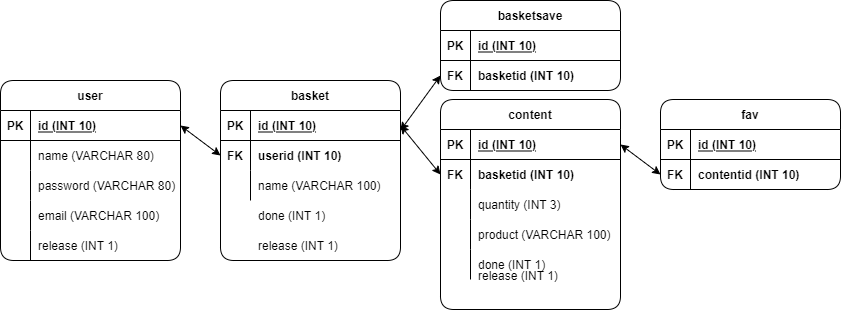

The diagram above was exported from draw.io. Its source (the exported page's mxGraphModel, read from the mxfile embedded in the PNG):
<mxGraphModel dx="1088" dy="861" grid="1" gridSize="10" guides="1" tooltips="1" connect="1" arrows="1" fold="1" page="1" pageScale="1" pageWidth="1169" pageHeight="827" math="0" shadow="0">
  <root>
    <mxCell id="fsiWSeq_GjfN4j8oPVDK-0" />
    <mxCell id="fsiWSeq_GjfN4j8oPVDK-1" parent="fsiWSeq_GjfN4j8oPVDK-0" />
    <mxCell id="fsiWSeq_GjfN4j8oPVDK-2" value="user" style="shape=table;startSize=30;container=1;collapsible=1;childLayout=tableLayout;fixedRows=1;rowLines=0;fontStyle=1;align=center;resizeLast=1;rounded=1;" parent="fsiWSeq_GjfN4j8oPVDK-1" vertex="1">
      <mxGeometry x="110" y="290" width="180" height="180" as="geometry">
        <mxRectangle x="20" y="400" width="60" height="30" as="alternateBounds" />
      </mxGeometry>
    </mxCell>
    <mxCell id="fsiWSeq_GjfN4j8oPVDK-3" value="" style="shape=partialRectangle;collapsible=0;dropTarget=0;pointerEvents=0;fillColor=none;top=0;left=0;bottom=1;right=0;points=[[0,0.5],[1,0.5]];portConstraint=eastwest;rounded=1;" parent="fsiWSeq_GjfN4j8oPVDK-2" vertex="1">
      <mxGeometry y="30" width="180" height="30" as="geometry" />
    </mxCell>
    <mxCell id="fsiWSeq_GjfN4j8oPVDK-4" value="PK" style="shape=partialRectangle;connectable=0;fillColor=none;top=0;left=0;bottom=0;right=0;fontStyle=1;overflow=hidden;rounded=1;" parent="fsiWSeq_GjfN4j8oPVDK-3" vertex="1">
      <mxGeometry width="30" height="30" as="geometry">
        <mxRectangle width="30" height="30" as="alternateBounds" />
      </mxGeometry>
    </mxCell>
    <mxCell id="fsiWSeq_GjfN4j8oPVDK-5" value="id (INT 10)" style="shape=partialRectangle;connectable=0;fillColor=none;top=0;left=0;bottom=0;right=0;align=left;spacingLeft=6;fontStyle=5;overflow=hidden;rounded=1;" parent="fsiWSeq_GjfN4j8oPVDK-3" vertex="1">
      <mxGeometry x="30" width="150" height="30" as="geometry">
        <mxRectangle width="150" height="30" as="alternateBounds" />
      </mxGeometry>
    </mxCell>
    <mxCell id="fsiWSeq_GjfN4j8oPVDK-6" value="" style="shape=partialRectangle;collapsible=0;dropTarget=0;pointerEvents=0;fillColor=none;top=0;left=0;bottom=0;right=0;points=[[0,0.5],[1,0.5]];portConstraint=eastwest;rounded=1;" parent="fsiWSeq_GjfN4j8oPVDK-2" vertex="1">
      <mxGeometry y="60" width="180" height="30" as="geometry" />
    </mxCell>
    <mxCell id="fsiWSeq_GjfN4j8oPVDK-7" value="" style="shape=partialRectangle;connectable=0;fillColor=none;top=0;left=0;bottom=0;right=0;editable=1;overflow=hidden;rounded=1;" parent="fsiWSeq_GjfN4j8oPVDK-6" vertex="1">
      <mxGeometry width="30" height="30" as="geometry">
        <mxRectangle width="30" height="30" as="alternateBounds" />
      </mxGeometry>
    </mxCell>
    <mxCell id="fsiWSeq_GjfN4j8oPVDK-8" value="name (VARCHAR 80)" style="shape=partialRectangle;connectable=0;fillColor=none;top=0;left=0;bottom=0;right=0;align=left;spacingLeft=6;overflow=hidden;rounded=1;" parent="fsiWSeq_GjfN4j8oPVDK-6" vertex="1">
      <mxGeometry x="30" width="150" height="30" as="geometry">
        <mxRectangle width="150" height="30" as="alternateBounds" />
      </mxGeometry>
    </mxCell>
    <mxCell id="fsiWSeq_GjfN4j8oPVDK-9" value="" style="shape=partialRectangle;collapsible=0;dropTarget=0;pointerEvents=0;fillColor=none;top=0;left=0;bottom=0;right=0;points=[[0,0.5],[1,0.5]];portConstraint=eastwest;rounded=1;" parent="fsiWSeq_GjfN4j8oPVDK-2" vertex="1">
      <mxGeometry y="90" width="180" height="30" as="geometry" />
    </mxCell>
    <mxCell id="fsiWSeq_GjfN4j8oPVDK-10" value="" style="shape=partialRectangle;connectable=0;fillColor=none;top=0;left=0;bottom=0;right=0;editable=1;overflow=hidden;rounded=1;" parent="fsiWSeq_GjfN4j8oPVDK-9" vertex="1">
      <mxGeometry width="30" height="30" as="geometry">
        <mxRectangle width="30" height="30" as="alternateBounds" />
      </mxGeometry>
    </mxCell>
    <mxCell id="fsiWSeq_GjfN4j8oPVDK-11" value="password (VARCHAR 80)" style="shape=partialRectangle;connectable=0;fillColor=none;top=0;left=0;bottom=0;right=0;align=left;spacingLeft=6;overflow=hidden;rounded=1;" parent="fsiWSeq_GjfN4j8oPVDK-9" vertex="1">
      <mxGeometry x="30" width="150" height="30" as="geometry">
        <mxRectangle width="150" height="30" as="alternateBounds" />
      </mxGeometry>
    </mxCell>
    <mxCell id="fsiWSeq_GjfN4j8oPVDK-12" value="" style="shape=partialRectangle;collapsible=0;dropTarget=0;pointerEvents=0;fillColor=none;top=0;left=0;bottom=0;right=0;points=[[0,0.5],[1,0.5]];portConstraint=eastwest;rounded=1;" parent="fsiWSeq_GjfN4j8oPVDK-2" vertex="1">
      <mxGeometry y="120" width="180" height="30" as="geometry" />
    </mxCell>
    <mxCell id="fsiWSeq_GjfN4j8oPVDK-13" value="" style="shape=partialRectangle;connectable=0;fillColor=none;top=0;left=0;bottom=0;right=0;editable=1;overflow=hidden;rounded=1;" parent="fsiWSeq_GjfN4j8oPVDK-12" vertex="1">
      <mxGeometry width="30" height="30" as="geometry">
        <mxRectangle width="30" height="30" as="alternateBounds" />
      </mxGeometry>
    </mxCell>
    <mxCell id="fsiWSeq_GjfN4j8oPVDK-14" value="email (VARCHAR 100)" style="shape=partialRectangle;connectable=0;fillColor=none;top=0;left=0;bottom=0;right=0;align=left;spacingLeft=6;overflow=hidden;rounded=1;" parent="fsiWSeq_GjfN4j8oPVDK-12" vertex="1">
      <mxGeometry x="30" width="150" height="30" as="geometry">
        <mxRectangle width="150" height="30" as="alternateBounds" />
      </mxGeometry>
    </mxCell>
    <mxCell id="fsiWSeq_GjfN4j8oPVDK-15" value="" style="shape=partialRectangle;collapsible=0;dropTarget=0;pointerEvents=0;fillColor=none;top=0;left=0;bottom=0;right=0;points=[[0,0.5],[1,0.5]];portConstraint=eastwest;rounded=1;" parent="fsiWSeq_GjfN4j8oPVDK-2" vertex="1">
      <mxGeometry y="150" width="180" height="30" as="geometry" />
    </mxCell>
    <mxCell id="fsiWSeq_GjfN4j8oPVDK-16" value="" style="shape=partialRectangle;connectable=0;fillColor=none;top=0;left=0;bottom=0;right=0;editable=1;overflow=hidden;rounded=1;" parent="fsiWSeq_GjfN4j8oPVDK-15" vertex="1">
      <mxGeometry width="30" height="30" as="geometry">
        <mxRectangle width="30" height="30" as="alternateBounds" />
      </mxGeometry>
    </mxCell>
    <mxCell id="fsiWSeq_GjfN4j8oPVDK-17" value="release (INT 1)" style="shape=partialRectangle;connectable=0;fillColor=none;top=0;left=0;bottom=0;right=0;align=left;spacingLeft=6;overflow=hidden;rounded=1;" parent="fsiWSeq_GjfN4j8oPVDK-15" vertex="1">
      <mxGeometry x="30" width="150" height="30" as="geometry">
        <mxRectangle width="150" height="30" as="alternateBounds" />
      </mxGeometry>
    </mxCell>
    <mxCell id="5cUvxK-wH8b_tJh2RC-r-0" value="basket" style="shape=table;startSize=30;container=1;collapsible=1;childLayout=tableLayout;fixedRows=1;rowLines=0;fontStyle=1;align=center;resizeLast=1;rounded=1;" parent="fsiWSeq_GjfN4j8oPVDK-1" vertex="1">
      <mxGeometry x="330" y="290" width="180" height="180" as="geometry">
        <mxRectangle x="20" y="400" width="60" height="30" as="alternateBounds" />
      </mxGeometry>
    </mxCell>
    <mxCell id="5cUvxK-wH8b_tJh2RC-r-1" value="" style="shape=partialRectangle;collapsible=0;dropTarget=0;pointerEvents=0;fillColor=none;top=0;left=0;bottom=1;right=0;points=[[0,0.5],[1,0.5]];portConstraint=eastwest;rounded=1;" parent="5cUvxK-wH8b_tJh2RC-r-0" vertex="1">
      <mxGeometry y="30" width="180" height="30" as="geometry" />
    </mxCell>
    <mxCell id="5cUvxK-wH8b_tJh2RC-r-2" value="PK" style="shape=partialRectangle;connectable=0;fillColor=none;top=0;left=0;bottom=0;right=0;fontStyle=1;overflow=hidden;rounded=1;" parent="5cUvxK-wH8b_tJh2RC-r-1" vertex="1">
      <mxGeometry width="30" height="30" as="geometry">
        <mxRectangle width="30" height="30" as="alternateBounds" />
      </mxGeometry>
    </mxCell>
    <mxCell id="5cUvxK-wH8b_tJh2RC-r-3" value="id (INT 10)" style="shape=partialRectangle;connectable=0;fillColor=none;top=0;left=0;bottom=0;right=0;align=left;spacingLeft=6;fontStyle=5;overflow=hidden;rounded=1;" parent="5cUvxK-wH8b_tJh2RC-r-1" vertex="1">
      <mxGeometry x="30" width="150" height="30" as="geometry">
        <mxRectangle width="150" height="30" as="alternateBounds" />
      </mxGeometry>
    </mxCell>
    <mxCell id="5cUvxK-wH8b_tJh2RC-r-4" value="" style="shape=partialRectangle;collapsible=0;dropTarget=0;pointerEvents=0;fillColor=none;top=0;left=0;bottom=0;right=0;points=[[0,0.5],[1,0.5]];portConstraint=eastwest;rounded=1;fontStyle=1" parent="5cUvxK-wH8b_tJh2RC-r-0" vertex="1">
      <mxGeometry y="60" width="180" height="30" as="geometry" />
    </mxCell>
    <mxCell id="5cUvxK-wH8b_tJh2RC-r-5" value="FK" style="shape=partialRectangle;connectable=0;fillColor=none;top=0;left=0;bottom=0;right=0;editable=1;overflow=hidden;rounded=1;fontStyle=1" parent="5cUvxK-wH8b_tJh2RC-r-4" vertex="1">
      <mxGeometry width="30" height="30" as="geometry">
        <mxRectangle width="30" height="30" as="alternateBounds" />
      </mxGeometry>
    </mxCell>
    <mxCell id="5cUvxK-wH8b_tJh2RC-r-6" value="userid (INT 10)" style="shape=partialRectangle;connectable=0;fillColor=none;top=0;left=0;bottom=0;right=0;align=left;spacingLeft=6;overflow=hidden;rounded=1;fontStyle=1" parent="5cUvxK-wH8b_tJh2RC-r-4" vertex="1">
      <mxGeometry x="30" width="150" height="30" as="geometry">
        <mxRectangle width="150" height="30" as="alternateBounds" />
      </mxGeometry>
    </mxCell>
    <mxCell id="5cUvxK-wH8b_tJh2RC-r-13" value="" style="shape=partialRectangle;collapsible=0;dropTarget=0;pointerEvents=0;fillColor=none;top=0;left=0;bottom=0;right=0;points=[[0,0.5],[1,0.5]];portConstraint=eastwest;rounded=1;" parent="5cUvxK-wH8b_tJh2RC-r-0" vertex="1">
      <mxGeometry y="90" width="180" height="30" as="geometry" />
    </mxCell>
    <mxCell id="5cUvxK-wH8b_tJh2RC-r-14" value="" style="shape=partialRectangle;connectable=0;fillColor=none;top=0;left=0;bottom=0;right=0;editable=1;overflow=hidden;rounded=1;" parent="5cUvxK-wH8b_tJh2RC-r-13" vertex="1">
      <mxGeometry width="30" height="30" as="geometry">
        <mxRectangle width="30" height="30" as="alternateBounds" />
      </mxGeometry>
    </mxCell>
    <mxCell id="5cUvxK-wH8b_tJh2RC-r-15" value="name (VARCHAR 100)" style="shape=partialRectangle;connectable=0;fillColor=none;top=0;left=0;bottom=0;right=0;align=left;spacingLeft=6;overflow=hidden;rounded=1;" parent="5cUvxK-wH8b_tJh2RC-r-13" vertex="1">
      <mxGeometry x="30" width="150" height="30" as="geometry">
        <mxRectangle width="150" height="30" as="alternateBounds" />
      </mxGeometry>
    </mxCell>
    <mxCell id="5cUvxK-wH8b_tJh2RC-r-17" value="" style="endArrow=classic;startArrow=classic;html=1;rounded=0;entryX=1;entryY=0.5;entryDx=0;entryDy=0;exitX=0;exitY=0.5;exitDx=0;exitDy=0;" parent="fsiWSeq_GjfN4j8oPVDK-1" source="5cUvxK-wH8b_tJh2RC-r-4" target="fsiWSeq_GjfN4j8oPVDK-3" edge="1">
      <mxGeometry width="50" height="50" relative="1" as="geometry">
        <mxPoint x="640" y="690" as="sourcePoint" />
        <mxPoint x="690" y="640" as="targetPoint" />
      </mxGeometry>
    </mxCell>
    <mxCell id="5cUvxK-wH8b_tJh2RC-r-18" value="content" style="shape=table;startSize=30;container=1;collapsible=1;childLayout=tableLayout;fixedRows=1;rowLines=0;fontStyle=1;align=center;resizeLast=1;rounded=1;" parent="fsiWSeq_GjfN4j8oPVDK-1" vertex="1">
      <mxGeometry x="550" y="309" width="180" height="210" as="geometry">
        <mxRectangle x="20" y="400" width="60" height="30" as="alternateBounds" />
      </mxGeometry>
    </mxCell>
    <mxCell id="5cUvxK-wH8b_tJh2RC-r-19" value="" style="shape=partialRectangle;collapsible=0;dropTarget=0;pointerEvents=0;fillColor=none;top=0;left=0;bottom=1;right=0;points=[[0,0.5],[1,0.5]];portConstraint=eastwest;rounded=1;" parent="5cUvxK-wH8b_tJh2RC-r-18" vertex="1">
      <mxGeometry y="30" width="180" height="30" as="geometry" />
    </mxCell>
    <mxCell id="5cUvxK-wH8b_tJh2RC-r-20" value="PK" style="shape=partialRectangle;connectable=0;fillColor=none;top=0;left=0;bottom=0;right=0;fontStyle=1;overflow=hidden;rounded=1;" parent="5cUvxK-wH8b_tJh2RC-r-19" vertex="1">
      <mxGeometry width="30" height="30" as="geometry">
        <mxRectangle width="30" height="30" as="alternateBounds" />
      </mxGeometry>
    </mxCell>
    <mxCell id="5cUvxK-wH8b_tJh2RC-r-21" value="id (INT 10)" style="shape=partialRectangle;connectable=0;fillColor=none;top=0;left=0;bottom=0;right=0;align=left;spacingLeft=6;fontStyle=5;overflow=hidden;rounded=1;" parent="5cUvxK-wH8b_tJh2RC-r-19" vertex="1">
      <mxGeometry x="30" width="150" height="30" as="geometry">
        <mxRectangle width="150" height="30" as="alternateBounds" />
      </mxGeometry>
    </mxCell>
    <mxCell id="5cUvxK-wH8b_tJh2RC-r-22" value="" style="shape=partialRectangle;collapsible=0;dropTarget=0;pointerEvents=0;fillColor=none;top=0;left=0;bottom=0;right=0;points=[[0,0.5],[1,0.5]];portConstraint=eastwest;rounded=1;fontStyle=1" parent="5cUvxK-wH8b_tJh2RC-r-18" vertex="1">
      <mxGeometry y="60" width="180" height="30" as="geometry" />
    </mxCell>
    <mxCell id="5cUvxK-wH8b_tJh2RC-r-23" value="FK" style="shape=partialRectangle;connectable=0;fillColor=none;top=0;left=0;bottom=0;right=0;editable=1;overflow=hidden;rounded=1;fontStyle=1" parent="5cUvxK-wH8b_tJh2RC-r-22" vertex="1">
      <mxGeometry width="30" height="30" as="geometry">
        <mxRectangle width="30" height="30" as="alternateBounds" />
      </mxGeometry>
    </mxCell>
    <mxCell id="5cUvxK-wH8b_tJh2RC-r-24" value="basketid (INT 10)" style="shape=partialRectangle;connectable=0;fillColor=none;top=0;left=0;bottom=0;right=0;align=left;spacingLeft=6;overflow=hidden;rounded=1;fontStyle=1" parent="5cUvxK-wH8b_tJh2RC-r-22" vertex="1">
      <mxGeometry x="30" width="150" height="30" as="geometry">
        <mxRectangle width="150" height="30" as="alternateBounds" />
      </mxGeometry>
    </mxCell>
    <mxCell id="5cUvxK-wH8b_tJh2RC-r-25" value="" style="shape=partialRectangle;collapsible=0;dropTarget=0;pointerEvents=0;fillColor=none;top=0;left=0;bottom=0;right=0;points=[[0,0.5],[1,0.5]];portConstraint=eastwest;rounded=1;" parent="5cUvxK-wH8b_tJh2RC-r-18" vertex="1">
      <mxGeometry y="90" width="180" height="30" as="geometry" />
    </mxCell>
    <mxCell id="5cUvxK-wH8b_tJh2RC-r-26" value="" style="shape=partialRectangle;connectable=0;fillColor=none;top=0;left=0;bottom=0;right=0;editable=1;overflow=hidden;rounded=1;" parent="5cUvxK-wH8b_tJh2RC-r-25" vertex="1">
      <mxGeometry width="30" height="30" as="geometry">
        <mxRectangle width="30" height="30" as="alternateBounds" />
      </mxGeometry>
    </mxCell>
    <mxCell id="5cUvxK-wH8b_tJh2RC-r-27" value="quantity (INT 3)" style="shape=partialRectangle;connectable=0;fillColor=none;top=0;left=0;bottom=0;right=0;align=left;spacingLeft=6;overflow=hidden;rounded=1;" parent="5cUvxK-wH8b_tJh2RC-r-25" vertex="1">
      <mxGeometry x="30" width="150" height="30" as="geometry">
        <mxRectangle width="150" height="30" as="alternateBounds" />
      </mxGeometry>
    </mxCell>
    <mxCell id="5cUvxK-wH8b_tJh2RC-r-28" value="" style="shape=partialRectangle;collapsible=0;dropTarget=0;pointerEvents=0;fillColor=none;top=0;left=0;bottom=0;right=0;points=[[0,0.5],[1,0.5]];portConstraint=eastwest;rounded=1;" parent="5cUvxK-wH8b_tJh2RC-r-18" vertex="1">
      <mxGeometry y="120" width="180" height="30" as="geometry" />
    </mxCell>
    <mxCell id="5cUvxK-wH8b_tJh2RC-r-29" value="" style="shape=partialRectangle;connectable=0;fillColor=none;top=0;left=0;bottom=0;right=0;editable=1;overflow=hidden;rounded=1;" parent="5cUvxK-wH8b_tJh2RC-r-28" vertex="1">
      <mxGeometry width="30" height="30" as="geometry">
        <mxRectangle width="30" height="30" as="alternateBounds" />
      </mxGeometry>
    </mxCell>
    <mxCell id="5cUvxK-wH8b_tJh2RC-r-30" value="product (VARCHAR 100)" style="shape=partialRectangle;connectable=0;fillColor=none;top=0;left=0;bottom=0;right=0;align=left;spacingLeft=6;overflow=hidden;rounded=1;" parent="5cUvxK-wH8b_tJh2RC-r-28" vertex="1">
      <mxGeometry x="30" width="150" height="30" as="geometry">
        <mxRectangle width="150" height="30" as="alternateBounds" />
      </mxGeometry>
    </mxCell>
    <mxCell id="5cUvxK-wH8b_tJh2RC-r-31" value="" style="shape=partialRectangle;collapsible=0;dropTarget=0;pointerEvents=0;fillColor=none;top=0;left=0;bottom=0;right=0;points=[[0,0.5],[1,0.5]];portConstraint=eastwest;rounded=1;" parent="5cUvxK-wH8b_tJh2RC-r-18" vertex="1">
      <mxGeometry y="150" width="180" height="30" as="geometry" />
    </mxCell>
    <mxCell id="5cUvxK-wH8b_tJh2RC-r-32" value="" style="shape=partialRectangle;connectable=0;fillColor=none;top=0;left=0;bottom=0;right=0;editable=1;overflow=hidden;rounded=1;" parent="5cUvxK-wH8b_tJh2RC-r-31" vertex="1">
      <mxGeometry width="30" height="30" as="geometry">
        <mxRectangle width="30" height="30" as="alternateBounds" />
      </mxGeometry>
    </mxCell>
    <mxCell id="5cUvxK-wH8b_tJh2RC-r-33" value="done (INT 1)" style="shape=partialRectangle;connectable=0;fillColor=none;top=0;left=0;bottom=0;right=0;align=left;spacingLeft=6;overflow=hidden;rounded=1;" parent="5cUvxK-wH8b_tJh2RC-r-31" vertex="1">
      <mxGeometry x="30" width="150" height="30" as="geometry">
        <mxRectangle width="150" height="30" as="alternateBounds" />
      </mxGeometry>
    </mxCell>
    <mxCell id="5cUvxK-wH8b_tJh2RC-r-34" value="" style="endArrow=classic;startArrow=classic;html=1;rounded=0;entryX=1;entryY=0.5;entryDx=0;entryDy=0;exitX=0;exitY=0.5;exitDx=0;exitDy=0;" parent="fsiWSeq_GjfN4j8oPVDK-1" source="5cUvxK-wH8b_tJh2RC-r-22" target="5cUvxK-wH8b_tJh2RC-r-1" edge="1">
      <mxGeometry width="50" height="50" relative="1" as="geometry">
        <mxPoint x="640" y="690" as="sourcePoint" />
        <mxPoint x="690" y="640" as="targetPoint" />
      </mxGeometry>
    </mxCell>
    <mxCell id="5cUvxK-wH8b_tJh2RC-r-40" value="done (INT 1)" style="shape=partialRectangle;connectable=0;fillColor=none;top=0;left=0;bottom=0;right=0;align=left;spacingLeft=6;overflow=hidden;rounded=1;" parent="fsiWSeq_GjfN4j8oPVDK-1" vertex="1">
      <mxGeometry x="360" y="410" width="150" height="30" as="geometry">
        <mxRectangle width="150" height="30" as="alternateBounds" />
      </mxGeometry>
    </mxCell>
    <mxCell id="5cUvxK-wH8b_tJh2RC-r-41" value="" style="shape=partialRectangle;collapsible=0;dropTarget=0;pointerEvents=0;fillColor=none;top=0;left=0;bottom=0;right=0;points=[[0,0.5],[1,0.5]];portConstraint=eastwest;rounded=1;" parent="fsiWSeq_GjfN4j8oPVDK-1" vertex="1">
      <mxGeometry x="550" y="470" width="180" height="30" as="geometry" />
    </mxCell>
    <mxCell id="5cUvxK-wH8b_tJh2RC-r-42" value="" style="shape=partialRectangle;connectable=0;fillColor=none;top=0;left=0;bottom=0;right=0;editable=1;overflow=hidden;rounded=1;" parent="5cUvxK-wH8b_tJh2RC-r-41" vertex="1">
      <mxGeometry width="30" height="30" as="geometry">
        <mxRectangle width="30" height="30" as="alternateBounds" />
      </mxGeometry>
    </mxCell>
    <mxCell id="5cUvxK-wH8b_tJh2RC-r-43" value="release (INT 1)" style="shape=partialRectangle;connectable=0;fillColor=none;top=0;left=0;bottom=0;right=0;align=left;spacingLeft=6;overflow=hidden;rounded=1;" parent="5cUvxK-wH8b_tJh2RC-r-41" vertex="1">
      <mxGeometry x="30" width="150" height="30" as="geometry">
        <mxRectangle width="150" height="30" as="alternateBounds" />
      </mxGeometry>
    </mxCell>
    <mxCell id="5cUvxK-wH8b_tJh2RC-r-54" value="release (INT 1)" style="shape=partialRectangle;connectable=0;fillColor=none;top=0;left=0;bottom=0;right=0;align=left;spacingLeft=6;overflow=hidden;rounded=1;" parent="fsiWSeq_GjfN4j8oPVDK-1" vertex="1">
      <mxGeometry x="360" y="440" width="150" height="30" as="geometry">
        <mxRectangle width="150" height="30" as="alternateBounds" />
      </mxGeometry>
    </mxCell>
    <mxCell id="JLNJuiDHQgBFwr7RBOps-0" value="basketsave" style="shape=table;startSize=30;container=1;collapsible=1;childLayout=tableLayout;fixedRows=1;rowLines=0;fontStyle=1;align=center;resizeLast=1;rounded=1;" vertex="1" parent="fsiWSeq_GjfN4j8oPVDK-1">
      <mxGeometry x="550" y="210" width="180" height="90" as="geometry">
        <mxRectangle x="20" y="400" width="60" height="30" as="alternateBounds" />
      </mxGeometry>
    </mxCell>
    <mxCell id="JLNJuiDHQgBFwr7RBOps-1" value="" style="shape=partialRectangle;collapsible=0;dropTarget=0;pointerEvents=0;fillColor=none;top=0;left=0;bottom=1;right=0;points=[[0,0.5],[1,0.5]];portConstraint=eastwest;rounded=1;" vertex="1" parent="JLNJuiDHQgBFwr7RBOps-0">
      <mxGeometry y="30" width="180" height="30" as="geometry" />
    </mxCell>
    <mxCell id="JLNJuiDHQgBFwr7RBOps-2" value="PK" style="shape=partialRectangle;connectable=0;fillColor=none;top=0;left=0;bottom=0;right=0;fontStyle=1;overflow=hidden;rounded=1;" vertex="1" parent="JLNJuiDHQgBFwr7RBOps-1">
      <mxGeometry width="30" height="30" as="geometry">
        <mxRectangle width="30" height="30" as="alternateBounds" />
      </mxGeometry>
    </mxCell>
    <mxCell id="JLNJuiDHQgBFwr7RBOps-3" value="id (INT 10)" style="shape=partialRectangle;connectable=0;fillColor=none;top=0;left=0;bottom=0;right=0;align=left;spacingLeft=6;fontStyle=5;overflow=hidden;rounded=1;" vertex="1" parent="JLNJuiDHQgBFwr7RBOps-1">
      <mxGeometry x="30" width="150" height="30" as="geometry">
        <mxRectangle width="150" height="30" as="alternateBounds" />
      </mxGeometry>
    </mxCell>
    <mxCell id="JLNJuiDHQgBFwr7RBOps-4" value="" style="shape=partialRectangle;collapsible=0;dropTarget=0;pointerEvents=0;fillColor=none;top=0;left=0;bottom=0;right=0;points=[[0,0.5],[1,0.5]];portConstraint=eastwest;rounded=1;" vertex="1" parent="JLNJuiDHQgBFwr7RBOps-0">
      <mxGeometry y="60" width="180" height="30" as="geometry" />
    </mxCell>
    <mxCell id="JLNJuiDHQgBFwr7RBOps-5" value="FK" style="shape=partialRectangle;connectable=0;fillColor=none;top=0;left=0;bottom=0;right=0;editable=1;overflow=hidden;rounded=1;fontStyle=1" vertex="1" parent="JLNJuiDHQgBFwr7RBOps-4">
      <mxGeometry width="30" height="30" as="geometry">
        <mxRectangle width="30" height="30" as="alternateBounds" />
      </mxGeometry>
    </mxCell>
    <mxCell id="JLNJuiDHQgBFwr7RBOps-6" value="basketid (INT 10)" style="shape=partialRectangle;connectable=0;fillColor=none;top=0;left=0;bottom=0;right=0;align=left;spacingLeft=6;overflow=hidden;rounded=1;fontStyle=1" vertex="1" parent="JLNJuiDHQgBFwr7RBOps-4">
      <mxGeometry x="30" width="150" height="30" as="geometry">
        <mxRectangle width="150" height="30" as="alternateBounds" />
      </mxGeometry>
    </mxCell>
    <mxCell id="JLNJuiDHQgBFwr7RBOps-16" value="fav" style="shape=table;startSize=30;container=1;collapsible=1;childLayout=tableLayout;fixedRows=1;rowLines=0;fontStyle=1;align=center;resizeLast=1;rounded=1;" vertex="1" parent="fsiWSeq_GjfN4j8oPVDK-1">
      <mxGeometry x="770" y="309" width="180" height="90" as="geometry">
        <mxRectangle x="20" y="400" width="60" height="30" as="alternateBounds" />
      </mxGeometry>
    </mxCell>
    <mxCell id="JLNJuiDHQgBFwr7RBOps-17" value="" style="shape=partialRectangle;collapsible=0;dropTarget=0;pointerEvents=0;fillColor=none;top=0;left=0;bottom=1;right=0;points=[[0,0.5],[1,0.5]];portConstraint=eastwest;rounded=1;" vertex="1" parent="JLNJuiDHQgBFwr7RBOps-16">
      <mxGeometry y="30" width="180" height="30" as="geometry" />
    </mxCell>
    <mxCell id="JLNJuiDHQgBFwr7RBOps-18" value="PK" style="shape=partialRectangle;connectable=0;fillColor=none;top=0;left=0;bottom=0;right=0;fontStyle=1;overflow=hidden;rounded=1;" vertex="1" parent="JLNJuiDHQgBFwr7RBOps-17">
      <mxGeometry width="30" height="30" as="geometry">
        <mxRectangle width="30" height="30" as="alternateBounds" />
      </mxGeometry>
    </mxCell>
    <mxCell id="JLNJuiDHQgBFwr7RBOps-19" value="id (INT 10)" style="shape=partialRectangle;connectable=0;fillColor=none;top=0;left=0;bottom=0;right=0;align=left;spacingLeft=6;fontStyle=5;overflow=hidden;rounded=1;" vertex="1" parent="JLNJuiDHQgBFwr7RBOps-17">
      <mxGeometry x="30" width="150" height="30" as="geometry">
        <mxRectangle width="150" height="30" as="alternateBounds" />
      </mxGeometry>
    </mxCell>
    <mxCell id="JLNJuiDHQgBFwr7RBOps-20" value="" style="shape=partialRectangle;collapsible=0;dropTarget=0;pointerEvents=0;fillColor=none;top=0;left=0;bottom=0;right=0;points=[[0,0.5],[1,0.5]];portConstraint=eastwest;rounded=1;" vertex="1" parent="JLNJuiDHQgBFwr7RBOps-16">
      <mxGeometry y="60" width="180" height="30" as="geometry" />
    </mxCell>
    <mxCell id="JLNJuiDHQgBFwr7RBOps-21" value="FK" style="shape=partialRectangle;connectable=0;fillColor=none;top=0;left=0;bottom=0;right=0;editable=1;overflow=hidden;rounded=1;fontStyle=1" vertex="1" parent="JLNJuiDHQgBFwr7RBOps-20">
      <mxGeometry width="30" height="30" as="geometry">
        <mxRectangle width="30" height="30" as="alternateBounds" />
      </mxGeometry>
    </mxCell>
    <mxCell id="JLNJuiDHQgBFwr7RBOps-22" value="contentid (INT 10)" style="shape=partialRectangle;connectable=0;fillColor=none;top=0;left=0;bottom=0;right=0;align=left;spacingLeft=6;overflow=hidden;rounded=1;fontStyle=1" vertex="1" parent="JLNJuiDHQgBFwr7RBOps-20">
      <mxGeometry x="30" width="150" height="30" as="geometry">
        <mxRectangle width="150" height="30" as="alternateBounds" />
      </mxGeometry>
    </mxCell>
    <mxCell id="JLNJuiDHQgBFwr7RBOps-23" value="" style="endArrow=classic;startArrow=classic;html=1;rounded=0;entryX=0;entryY=0.5;entryDx=0;entryDy=0;exitX=1;exitY=0.5;exitDx=0;exitDy=0;" edge="1" parent="fsiWSeq_GjfN4j8oPVDK-1" source="5cUvxK-wH8b_tJh2RC-r-19" target="JLNJuiDHQgBFwr7RBOps-20">
      <mxGeometry width="50" height="50" relative="1" as="geometry">
        <mxPoint x="530" y="470" as="sourcePoint" />
        <mxPoint x="580" y="420" as="targetPoint" />
      </mxGeometry>
    </mxCell>
    <mxCell id="JLNJuiDHQgBFwr7RBOps-24" value="" style="endArrow=classic;startArrow=classic;html=1;rounded=0;exitX=0;exitY=0.5;exitDx=0;exitDy=0;" edge="1" parent="fsiWSeq_GjfN4j8oPVDK-1" source="JLNJuiDHQgBFwr7RBOps-4">
      <mxGeometry width="50" height="50" relative="1" as="geometry">
        <mxPoint x="530" y="470" as="sourcePoint" />
        <mxPoint x="510" y="340" as="targetPoint" />
      </mxGeometry>
    </mxCell>
  </root>
</mxGraphModel>